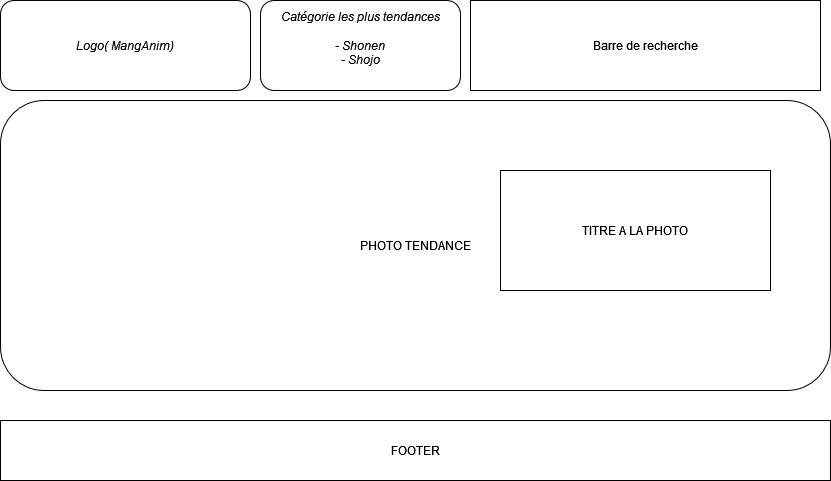

The diagram above was exported from draw.io. Its source (the exported page's mxGraphModel, read from the mxfile embedded in the PNG):
<mxGraphModel dx="1050" dy="558" grid="1" gridSize="10" guides="1" tooltips="1" connect="1" arrows="1" fold="1" page="1" pageScale="1" pageWidth="827" pageHeight="1169" math="0" shadow="0">
  <root>
    <mxCell id="0" />
    <mxCell id="1" parent="0" />
    <mxCell id="R_RYUp1Cm6ZTjDnZzRm1-1" value="&lt;i&gt;Logo( MangAnim)&lt;/i&gt;" style="rounded=1;whiteSpace=wrap;html=1;" vertex="1" parent="1">
      <mxGeometry width="250" height="90" as="geometry" />
    </mxCell>
    <mxCell id="R_RYUp1Cm6ZTjDnZzRm1-2" value="&lt;div&gt;&lt;i&gt;Catégorie les plus tendances&lt;/i&gt;&lt;/div&gt;&lt;div&gt;&lt;i&gt;&lt;br&gt;&lt;/i&gt;&lt;/div&gt;&lt;div&gt;&lt;i&gt;- Shonen&lt;/i&gt;&lt;/div&gt;&lt;div&gt;&lt;i&gt;- Shojo&lt;/i&gt;&lt;/div&gt;&lt;div&gt;&lt;i&gt;&lt;br&gt;&lt;/i&gt;&lt;/div&gt;" style="rounded=1;whiteSpace=wrap;html=1;" vertex="1" parent="1">
      <mxGeometry x="260" width="200" height="90" as="geometry" />
    </mxCell>
    <mxCell id="R_RYUp1Cm6ZTjDnZzRm1-8" style="edgeStyle=orthogonalEdgeStyle;rounded=0;orthogonalLoop=1;jettySize=auto;html=1;exitX=1;exitY=0.5;exitDx=0;exitDy=0;" edge="1" parent="1" source="R_RYUp1Cm6ZTjDnZzRm1-3">
      <mxGeometry relative="1" as="geometry">
        <mxPoint x="810" y="45" as="targetPoint" />
      </mxGeometry>
    </mxCell>
    <mxCell id="R_RYUp1Cm6ZTjDnZzRm1-3" value="Barre de recherche" style="rounded=0;whiteSpace=wrap;html=1;" vertex="1" parent="1">
      <mxGeometry x="470" width="350" height="90" as="geometry" />
    </mxCell>
    <mxCell id="R_RYUp1Cm6ZTjDnZzRm1-4" value="PHOTO TENDANCE" style="rounded=1;whiteSpace=wrap;html=1;" vertex="1" parent="1">
      <mxGeometry y="100" width="830" height="290" as="geometry" />
    </mxCell>
    <mxCell id="R_RYUp1Cm6ZTjDnZzRm1-5" value="TITRE A LA PHOTO" style="rounded=0;whiteSpace=wrap;html=1;" vertex="1" parent="1">
      <mxGeometry x="500" y="170" width="270" height="120" as="geometry" />
    </mxCell>
    <mxCell id="R_RYUp1Cm6ZTjDnZzRm1-6" value="FOOTER " style="rounded=0;whiteSpace=wrap;html=1;" vertex="1" parent="1">
      <mxGeometry y="420" width="830" height="60" as="geometry" />
    </mxCell>
  </root>
</mxGraphModel>